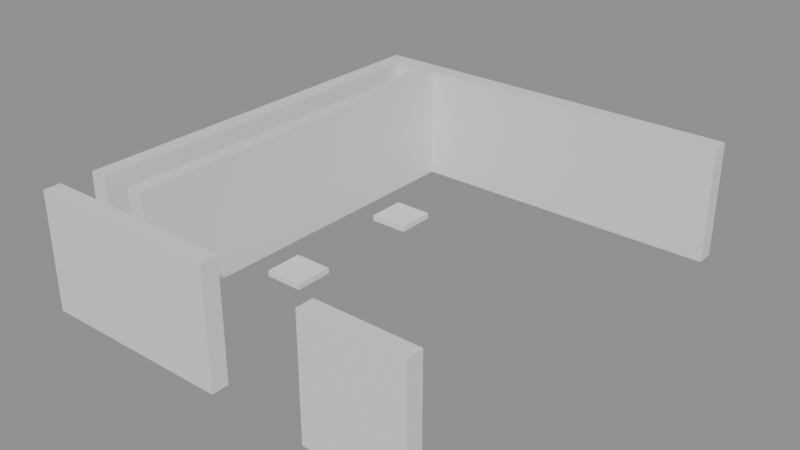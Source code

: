 # Source: building_lego.blend  (saved by Blender 5.0.119; exported with 4.5.12 LTS)
import bpy
from mathutils import Matrix  # noqa: F401  (used for matrix-valued properties, if any)

bpy.ops.wm.read_factory_settings(use_empty=True)
scene = bpy.context.scene
scene.name = 'Scene'

# ---- collections
col_01_paredes_externas = bpy.data.collections.new('01_Paredes_Externas'); scene.collection.children.link(col_01_paredes_externas)
col_02_paredes_internas = bpy.data.collections.new('02_Paredes_Internas'); scene.collection.children.link(col_02_paredes_internas)
col_04_moveis_decoracoes = bpy.data.collections.new('04_Moveis_Decoracoes'); scene.collection.children.link(col_04_moveis_decoracoes)

# ---- materials (node trees are filled in below, after node groups)
mat_mat_parede_externa = bpy.data.materials.new('Mat_Parede_Externa')
mat_mat_parede_interna = bpy.data.materials.new('Mat_Parede_Interna')
mat_mat_moveis = bpy.data.materials.new('Mat_Moveis')

# ---- material node trees
mat_mat_parede_externa.use_nodes = True; mat_mat_parede_externa.node_tree.nodes.clear()
_N = mat_mat_parede_externa.node_tree.nodes; _L = mat_mat_parede_externa.node_tree.links
n0 = _N.new('ShaderNodeBsdfPrincipled'); n0.name = 'BSDF - Pré-fundamentado'; n0.location = (-200, 100)
n1 = _N.new('ShaderNodeOutputMaterial'); n1.name = 'Saída de material'; n1.location = (200, 100)
_L.new(n0.outputs[0], n1.inputs[0])
n1.is_active_output = True
mat_mat_parede_interna.use_nodes = True; mat_mat_parede_interna.node_tree.nodes.clear()
_N = mat_mat_parede_interna.node_tree.nodes; _L = mat_mat_parede_interna.node_tree.links
n0 = _N.new('ShaderNodeBsdfPrincipled'); n0.name = 'BSDF - Pré-fundamentado'; n0.location = (-200, 100)
n1 = _N.new('ShaderNodeOutputMaterial'); n1.name = 'Saída de material'; n1.location = (200, 100)
_L.new(n0.outputs[0], n1.inputs[0])
n1.is_active_output = True
mat_mat_moveis.use_nodes = True; mat_mat_moveis.node_tree.nodes.clear()
_N = mat_mat_moveis.node_tree.nodes; _L = mat_mat_moveis.node_tree.links
n0 = _N.new('ShaderNodeBsdfPrincipled'); n0.name = 'BSDF - Pré-fundamentado'; n0.location = (-200, 100)
n1 = _N.new('ShaderNodeOutputMaterial'); n1.name = 'Saída de material'; n1.location = (200, 100)
_L.new(n0.outputs[0], n1.inputs[0])
n1.is_active_output = True

# ---- meshes
me_bloco_stone_wall_5080_3801_z0 = bpy.data.meshes.new('Bloco_stone_wall_5080_3801_z0')
me_bloco_stone_wall_5080_3801_z0.from_pydata([(-0.5, -0.175, -1.2), (0.5, -0.175, -1.2), (0.5, 0.175, -1.2), (-0.5, 0.175, -1.2), (-0.5, -0.175, 1.2), (0.5, -0.175, 1.2), (0.5, 0.175, 1.2), (-0.5, 0.175, 1.2)], [], [(0, 1, 2, 3), (4, 7, 6, 5), (0, 4, 5, 1), (2, 6, 7, 3), (0, 3, 7, 4), (1, 5, 6, 2)])
me_bloco_stone_wall_5080_3801_z0.materials.append(mat_mat_parede_externa)
me_bloco_stone_wall_5080_3801_z0.update()
me_bloco_stone_wall_5081_3801_z0 = bpy.data.meshes.new('Bloco_stone_wall_5081_3801_z0')
me_bloco_stone_wall_5081_3801_z0.from_pydata([(-0.5, -0.175, -1.2), (0.5, -0.175, -1.2), (0.5, 0.175, -1.2), (-0.5, 0.175, -1.2), (-0.5, -0.175, 1.2), (0.5, -0.175, 1.2), (0.5, 0.175, 1.2), (-0.5, 0.175, 1.2)], [], [(0, 1, 2, 3), (4, 7, 6, 5), (0, 4, 5, 1), (2, 6, 7, 3), (0, 3, 7, 4), (1, 5, 6, 2)])
me_bloco_stone_wall_5081_3801_z0.materials.append(mat_mat_parede_externa)
me_bloco_stone_wall_5081_3801_z0.update()
me_bloco_stone_wall_5082_3801_z0 = bpy.data.meshes.new('Bloco_stone_wall_5082_3801_z0')
me_bloco_stone_wall_5082_3801_z0.from_pydata([(-0.5, -0.175, -1.2), (0.5, -0.175, -1.2), (0.5, 0.175, -1.2), (-0.5, 0.175, -1.2), (-0.5, -0.175, 1.2), (0.5, -0.175, 1.2), (0.5, 0.175, 1.2), (-0.5, 0.175, 1.2)], [], [(0, 1, 2, 3), (4, 7, 6, 5), (0, 4, 5, 1), (2, 6, 7, 3), (0, 3, 7, 4), (1, 5, 6, 2)])
me_bloco_stone_wall_5082_3801_z0.materials.append(mat_mat_parede_externa)
me_bloco_stone_wall_5082_3801_z0.update()
me_bloco_stone_wall_5083_3801_z0 = bpy.data.meshes.new('Bloco_stone_wall_5083_3801_z0')
me_bloco_stone_wall_5083_3801_z0.from_pydata([(-0.5, -0.175, -1.2), (0.5, -0.175, -1.2), (0.5, 0.175, -1.2), (-0.5, 0.175, -1.2), (-0.5, -0.175, 1.2), (0.5, -0.175, 1.2), (0.5, 0.175, 1.2), (-0.5, 0.175, 1.2)], [], [(0, 1, 2, 3), (4, 7, 6, 5), (0, 4, 5, 1), (2, 6, 7, 3), (0, 3, 7, 4), (1, 5, 6, 2)])
me_bloco_stone_wall_5083_3801_z0.materials.append(mat_mat_parede_externa)
me_bloco_stone_wall_5083_3801_z0.update()
me_bloco_stone_wall_5086_3801_z0 = bpy.data.meshes.new('Bloco_stone_wall_5086_3801_z0')
me_bloco_stone_wall_5086_3801_z0.from_pydata([(-0.5, -0.175, -1.2), (0.5, -0.175, -1.2), (0.5, 0.175, -1.2), (-0.5, 0.175, -1.2), (-0.5, -0.175, 1.2), (0.5, -0.175, 1.2), (0.5, 0.175, 1.2), (-0.5, 0.175, 1.2)], [], [(0, 1, 2, 3), (4, 7, 6, 5), (0, 4, 5, 1), (2, 6, 7, 3), (0, 3, 7, 4), (1, 5, 6, 2)])
me_bloco_stone_wall_5086_3801_z0.materials.append(mat_mat_parede_externa)
me_bloco_stone_wall_5086_3801_z0.update()
me_bloco_stone_wall_5087_3801_z0 = bpy.data.meshes.new('Bloco_stone_wall_5087_3801_z0')
me_bloco_stone_wall_5087_3801_z0.from_pydata([(-0.5, -0.175, -1.2), (0.5, -0.175, -1.2), (0.5, 0.175, -1.2), (-0.5, 0.175, -1.2), (-0.5, -0.175, 1.2), (0.5, -0.175, 1.2), (0.5, 0.175, 1.2), (-0.5, 0.175, 1.2)], [], [(0, 1, 2, 3), (4, 7, 6, 5), (0, 4, 5, 1), (2, 6, 7, 3), (0, 3, 7, 4), (1, 5, 6, 2)])
me_bloco_stone_wall_5087_3801_z0.materials.append(mat_mat_parede_externa)
me_bloco_stone_wall_5087_3801_z0.update()
me_bloco_stone_wall_5080_3810_z0 = bpy.data.meshes.new('Bloco_stone_wall_5080_3810_z0')
me_bloco_stone_wall_5080_3810_z0.from_pydata([(-0.5, -0.175, -1.2), (0.5, -0.175, -1.2), (0.5, 0.175, -1.2), (-0.5, 0.175, -1.2), (-0.5, -0.175, 1.2), (0.5, -0.175, 1.2), (0.5, 0.175, 1.2), (-0.5, 0.175, 1.2)], [], [(0, 1, 2, 3), (4, 7, 6, 5), (0, 4, 5, 1), (2, 6, 7, 3), (0, 3, 7, 4), (1, 5, 6, 2)])
me_bloco_stone_wall_5080_3810_z0.materials.append(mat_mat_parede_externa)
me_bloco_stone_wall_5080_3810_z0.update()
me_bloco_stone_wall_5081_3810_z0 = bpy.data.meshes.new('Bloco_stone_wall_5081_3810_z0')
me_bloco_stone_wall_5081_3810_z0.from_pydata([(-0.5, -0.175, -1.2), (0.5, -0.175, -1.2), (0.5, 0.175, -1.2), (-0.5, 0.175, -1.2), (-0.5, -0.175, 1.2), (0.5, -0.175, 1.2), (0.5, 0.175, 1.2), (-0.5, 0.175, 1.2)], [], [(0, 1, 2, 3), (4, 7, 6, 5), (0, 4, 5, 1), (2, 6, 7, 3), (0, 3, 7, 4), (1, 5, 6, 2)])
me_bloco_stone_wall_5081_3810_z0.materials.append(mat_mat_parede_externa)
me_bloco_stone_wall_5081_3810_z0.update()
me_bloco_stone_wall_5082_3810_z0 = bpy.data.meshes.new('Bloco_stone_wall_5082_3810_z0')
me_bloco_stone_wall_5082_3810_z0.from_pydata([(-0.5, -0.175, -1.2), (0.5, -0.175, -1.2), (0.5, 0.175, -1.2), (-0.5, 0.175, -1.2), (-0.5, -0.175, 1.2), (0.5, -0.175, 1.2), (0.5, 0.175, 1.2), (-0.5, 0.175, 1.2)], [], [(0, 1, 2, 3), (4, 7, 6, 5), (0, 4, 5, 1), (2, 6, 7, 3), (0, 3, 7, 4), (1, 5, 6, 2)])
me_bloco_stone_wall_5082_3810_z0.materials.append(mat_mat_parede_externa)
me_bloco_stone_wall_5082_3810_z0.update()
me_bloco_stone_wall_5083_3810_z0 = bpy.data.meshes.new('Bloco_stone_wall_5083_3810_z0')
me_bloco_stone_wall_5083_3810_z0.from_pydata([(-0.5, -0.175, -1.2), (0.5, -0.175, -1.2), (0.5, 0.175, -1.2), (-0.5, 0.175, -1.2), (-0.5, -0.175, 1.2), (0.5, -0.175, 1.2), (0.5, 0.175, 1.2), (-0.5, 0.175, 1.2)], [], [(0, 1, 2, 3), (4, 7, 6, 5), (0, 4, 5, 1), (2, 6, 7, 3), (0, 3, 7, 4), (1, 5, 6, 2)])
me_bloco_stone_wall_5083_3810_z0.materials.append(mat_mat_parede_externa)
me_bloco_stone_wall_5083_3810_z0.update()
me_bloco_stone_wall_5084_3810_z0 = bpy.data.meshes.new('Bloco_stone_wall_5084_3810_z0')
me_bloco_stone_wall_5084_3810_z0.from_pydata([(-0.5, -0.175, -1.2), (0.5, -0.175, -1.2), (0.5, 0.175, -1.2), (-0.5, 0.175, -1.2), (-0.5, -0.175, 1.2), (0.5, -0.175, 1.2), (0.5, 0.175, 1.2), (-0.5, 0.175, 1.2)], [], [(0, 1, 2, 3), (4, 7, 6, 5), (0, 4, 5, 1), (2, 6, 7, 3), (0, 3, 7, 4), (1, 5, 6, 2)])
me_bloco_stone_wall_5084_3810_z0.materials.append(mat_mat_parede_externa)
me_bloco_stone_wall_5084_3810_z0.update()
me_bloco_stone_wall_5085_3810_z0 = bpy.data.meshes.new('Bloco_stone_wall_5085_3810_z0')
me_bloco_stone_wall_5085_3810_z0.from_pydata([(-0.5, -0.175, -1.2), (0.5, -0.175, -1.2), (0.5, 0.175, -1.2), (-0.5, 0.175, -1.2), (-0.5, -0.175, 1.2), (0.5, -0.175, 1.2), (0.5, 0.175, 1.2), (-0.5, 0.175, 1.2)], [], [(0, 1, 2, 3), (4, 7, 6, 5), (0, 4, 5, 1), (2, 6, 7, 3), (0, 3, 7, 4), (1, 5, 6, 2)])
me_bloco_stone_wall_5085_3810_z0.materials.append(mat_mat_parede_externa)
me_bloco_stone_wall_5085_3810_z0.update()
me_bloco_stone_wall_5086_3810_z0 = bpy.data.meshes.new('Bloco_stone_wall_5086_3810_z0')
me_bloco_stone_wall_5086_3810_z0.from_pydata([(-0.5, -0.175, -1.2), (0.5, -0.175, -1.2), (0.5, 0.175, -1.2), (-0.5, 0.175, -1.2), (-0.5, -0.175, 1.2), (0.5, -0.175, 1.2), (0.5, 0.175, 1.2), (-0.5, 0.175, 1.2)], [], [(0, 1, 2, 3), (4, 7, 6, 5), (0, 4, 5, 1), (2, 6, 7, 3), (0, 3, 7, 4), (1, 5, 6, 2)])
me_bloco_stone_wall_5086_3810_z0.materials.append(mat_mat_parede_externa)
me_bloco_stone_wall_5086_3810_z0.update()
me_bloco_stone_wall_5087_3810_z0 = bpy.data.meshes.new('Bloco_stone_wall_5087_3810_z0')
me_bloco_stone_wall_5087_3810_z0.from_pydata([(-0.5, -0.175, -1.2), (0.5, -0.175, -1.2), (0.5, 0.175, -1.2), (-0.5, 0.175, -1.2), (-0.5, -0.175, 1.2), (0.5, -0.175, 1.2), (0.5, 0.175, 1.2), (-0.5, 0.175, 1.2)], [], [(0, 1, 2, 3), (4, 7, 6, 5), (0, 4, 5, 1), (2, 6, 7, 3), (0, 3, 7, 4), (1, 5, 6, 2)])
me_bloco_stone_wall_5087_3810_z0.materials.append(mat_mat_parede_externa)
me_bloco_stone_wall_5087_3810_z0.update()
me_bloco_stone_wall_5080_3802_z0 = bpy.data.meshes.new('Bloco_stone_wall_5080_3802_z0')
me_bloco_stone_wall_5080_3802_z0.from_pydata([(-0.175, -0.5, -1.2), (0.175, -0.5, -1.2), (0.175, 0.5, -1.2), (-0.175, 0.5, -1.2), (-0.175, -0.5, 1.2), (0.175, -0.5, 1.2), (0.175, 0.5, 1.2), (-0.175, 0.5, 1.2)], [], [(0, 1, 2, 3), (4, 7, 6, 5), (0, 4, 5, 1), (2, 6, 7, 3), (0, 3, 7, 4), (1, 5, 6, 2)])
me_bloco_stone_wall_5080_3802_z0.materials.append(mat_mat_parede_externa)
me_bloco_stone_wall_5080_3802_z0.update()
me_bloco_stone_wall_5080_3803_z0 = bpy.data.meshes.new('Bloco_stone_wall_5080_3803_z0')
me_bloco_stone_wall_5080_3803_z0.from_pydata([(-0.175, -0.5, -1.2), (0.175, -0.5, -1.2), (0.175, 0.5, -1.2), (-0.175, 0.5, -1.2), (-0.175, -0.5, 1.2), (0.175, -0.5, 1.2), (0.175, 0.5, 1.2), (-0.175, 0.5, 1.2)], [], [(0, 1, 2, 3), (4, 7, 6, 5), (0, 4, 5, 1), (2, 6, 7, 3), (0, 3, 7, 4), (1, 5, 6, 2)])
me_bloco_stone_wall_5080_3803_z0.materials.append(mat_mat_parede_externa)
me_bloco_stone_wall_5080_3803_z0.update()
me_bloco_stone_wall_5080_3804_z0 = bpy.data.meshes.new('Bloco_stone_wall_5080_3804_z0')
me_bloco_stone_wall_5080_3804_z0.from_pydata([(-0.175, -0.5, -1.2), (0.175, -0.5, -1.2), (0.175, 0.5, -1.2), (-0.175, 0.5, -1.2), (-0.175, -0.5, 1.2), (0.175, -0.5, 1.2), (0.175, 0.5, 1.2), (-0.175, 0.5, 1.2)], [], [(0, 1, 2, 3), (4, 7, 6, 5), (0, 4, 5, 1), (2, 6, 7, 3), (0, 3, 7, 4), (1, 5, 6, 2)])
me_bloco_stone_wall_5080_3804_z0.materials.append(mat_mat_parede_externa)
me_bloco_stone_wall_5080_3804_z0.update()
me_bloco_stone_wall_5080_3805_z0 = bpy.data.meshes.new('Bloco_stone_wall_5080_3805_z0')
me_bloco_stone_wall_5080_3805_z0.from_pydata([(-0.175, -0.5, -1.2), (0.175, -0.5, -1.2), (0.175, 0.5, -1.2), (-0.175, 0.5, -1.2), (-0.175, -0.5, 1.2), (0.175, -0.5, 1.2), (0.175, 0.5, 1.2), (-0.175, 0.5, 1.2)], [], [(0, 1, 2, 3), (4, 7, 6, 5), (0, 4, 5, 1), (2, 6, 7, 3), (0, 3, 7, 4), (1, 5, 6, 2)])
me_bloco_stone_wall_5080_3805_z0.materials.append(mat_mat_parede_externa)
me_bloco_stone_wall_5080_3805_z0.update()
me_bloco_stone_wall_5080_3806_z0 = bpy.data.meshes.new('Bloco_stone_wall_5080_3806_z0')
me_bloco_stone_wall_5080_3806_z0.from_pydata([(-0.175, -0.5, -1.2), (0.175, -0.5, -1.2), (0.175, 0.5, -1.2), (-0.175, 0.5, -1.2), (-0.175, -0.5, 1.2), (0.175, -0.5, 1.2), (0.175, 0.5, 1.2), (-0.175, 0.5, 1.2)], [], [(0, 1, 2, 3), (4, 7, 6, 5), (0, 4, 5, 1), (2, 6, 7, 3), (0, 3, 7, 4), (1, 5, 6, 2)])
me_bloco_stone_wall_5080_3806_z0.materials.append(mat_mat_parede_externa)
me_bloco_stone_wall_5080_3806_z0.update()
me_bloco_stone_wall_5080_3807_z0 = bpy.data.meshes.new('Bloco_stone_wall_5080_3807_z0')
me_bloco_stone_wall_5080_3807_z0.from_pydata([(-0.175, -0.5, -1.2), (0.175, -0.5, -1.2), (0.175, 0.5, -1.2), (-0.175, 0.5, -1.2), (-0.175, -0.5, 1.2), (0.175, -0.5, 1.2), (0.175, 0.5, 1.2), (-0.175, 0.5, 1.2)], [], [(0, 1, 2, 3), (4, 7, 6, 5), (0, 4, 5, 1), (2, 6, 7, 3), (0, 3, 7, 4), (1, 5, 6, 2)])
me_bloco_stone_wall_5080_3807_z0.materials.append(mat_mat_parede_externa)
me_bloco_stone_wall_5080_3807_z0.update()
me_bloco_stone_wall_5080_3808_z0 = bpy.data.meshes.new('Bloco_stone_wall_5080_3808_z0')
me_bloco_stone_wall_5080_3808_z0.from_pydata([(-0.175, -0.5, -1.2), (0.175, -0.5, -1.2), (0.175, 0.5, -1.2), (-0.175, 0.5, -1.2), (-0.175, -0.5, 1.2), (0.175, -0.5, 1.2), (0.175, 0.5, 1.2), (-0.175, 0.5, 1.2)], [], [(0, 1, 2, 3), (4, 7, 6, 5), (0, 4, 5, 1), (2, 6, 7, 3), (0, 3, 7, 4), (1, 5, 6, 2)])
me_bloco_stone_wall_5080_3808_z0.materials.append(mat_mat_parede_externa)
me_bloco_stone_wall_5080_3808_z0.update()
me_bloco_stone_wall_5080_3809_z0 = bpy.data.meshes.new('Bloco_stone_wall_5080_3809_z0')
me_bloco_stone_wall_5080_3809_z0.from_pydata([(-0.175, -0.5, -1.2), (0.175, -0.5, -1.2), (0.175, 0.5, -1.2), (-0.175, 0.5, -1.2), (-0.175, -0.5, 1.2), (0.175, -0.5, 1.2), (0.175, 0.5, 1.2), (-0.175, 0.5, 1.2)], [], [(0, 1, 2, 3), (4, 7, 6, 5), (0, 4, 5, 1), (2, 6, 7, 3), (0, 3, 7, 4), (1, 5, 6, 2)])
me_bloco_stone_wall_5080_3809_z0.materials.append(mat_mat_parede_externa)
me_bloco_stone_wall_5080_3809_z0.update()
me_bloco_stone_wall_5081_3802_z0 = bpy.data.meshes.new('Bloco_stone_wall_5081_3802_z0')
me_bloco_stone_wall_5081_3802_z0.from_pydata([(-0.175, -0.5, -1.2), (0.175, -0.5, -1.2), (0.175, 0.5, -1.2), (-0.175, 0.5, -1.2), (-0.175, -0.5, 1.2), (0.175, -0.5, 1.2), (0.175, 0.5, 1.2), (-0.175, 0.5, 1.2)], [], [(0, 1, 2, 3), (4, 7, 6, 5), (0, 4, 5, 1), (2, 6, 7, 3), (0, 3, 7, 4), (1, 5, 6, 2)])
me_bloco_stone_wall_5081_3802_z0.materials.append(mat_mat_parede_interna)
me_bloco_stone_wall_5081_3802_z0.update()
me_bloco_stone_wall_5081_3803_z0 = bpy.data.meshes.new('Bloco_stone_wall_5081_3803_z0')
me_bloco_stone_wall_5081_3803_z0.from_pydata([(-0.175, -0.5, -1.2), (0.175, -0.5, -1.2), (0.175, 0.5, -1.2), (-0.175, 0.5, -1.2), (-0.175, -0.5, 1.2), (0.175, -0.5, 1.2), (0.175, 0.5, 1.2), (-0.175, 0.5, 1.2)], [], [(0, 1, 2, 3), (4, 7, 6, 5), (0, 4, 5, 1), (2, 6, 7, 3), (0, 3, 7, 4), (1, 5, 6, 2)])
me_bloco_stone_wall_5081_3803_z0.materials.append(mat_mat_parede_interna)
me_bloco_stone_wall_5081_3803_z0.update()
me_bloco_stone_wall_5081_3804_z0 = bpy.data.meshes.new('Bloco_stone_wall_5081_3804_z0')
me_bloco_stone_wall_5081_3804_z0.from_pydata([(-0.175, -0.5, -1.2), (0.175, -0.5, -1.2), (0.175, 0.5, -1.2), (-0.175, 0.5, -1.2), (-0.175, -0.5, 1.2), (0.175, -0.5, 1.2), (0.175, 0.5, 1.2), (-0.175, 0.5, 1.2)], [], [(0, 1, 2, 3), (4, 7, 6, 5), (0, 4, 5, 1), (2, 6, 7, 3), (0, 3, 7, 4), (1, 5, 6, 2)])
me_bloco_stone_wall_5081_3804_z0.materials.append(mat_mat_parede_interna)
me_bloco_stone_wall_5081_3804_z0.update()
me_bloco_stone_wall_5081_3805_z0 = bpy.data.meshes.new('Bloco_stone_wall_5081_3805_z0')
me_bloco_stone_wall_5081_3805_z0.from_pydata([(-0.175, -0.5, -1.2), (0.175, -0.5, -1.2), (0.175, 0.5, -1.2), (-0.175, 0.5, -1.2), (-0.175, -0.5, 1.2), (0.175, -0.5, 1.2), (0.175, 0.5, 1.2), (-0.175, 0.5, 1.2)], [], [(0, 1, 2, 3), (4, 7, 6, 5), (0, 4, 5, 1), (2, 6, 7, 3), (0, 3, 7, 4), (1, 5, 6, 2)])
me_bloco_stone_wall_5081_3805_z0.materials.append(mat_mat_parede_interna)
me_bloco_stone_wall_5081_3805_z0.update()
me_bloco_stone_wall_5081_3806_z0 = bpy.data.meshes.new('Bloco_stone_wall_5081_3806_z0')
me_bloco_stone_wall_5081_3806_z0.from_pydata([(-0.175, -0.5, -1.2), (0.175, -0.5, -1.2), (0.175, 0.5, -1.2), (-0.175, 0.5, -1.2), (-0.175, -0.5, 1.2), (0.175, -0.5, 1.2), (0.175, 0.5, 1.2), (-0.175, 0.5, 1.2)], [], [(0, 1, 2, 3), (4, 7, 6, 5), (0, 4, 5, 1), (2, 6, 7, 3), (0, 3, 7, 4), (1, 5, 6, 2)])
me_bloco_stone_wall_5081_3806_z0.materials.append(mat_mat_parede_interna)
me_bloco_stone_wall_5081_3806_z0.update()
me_bloco_stone_wall_5081_3807_z0 = bpy.data.meshes.new('Bloco_stone_wall_5081_3807_z0')
me_bloco_stone_wall_5081_3807_z0.from_pydata([(-0.175, -0.5, -1.2), (0.175, -0.5, -1.2), (0.175, 0.5, -1.2), (-0.175, 0.5, -1.2), (-0.175, -0.5, 1.2), (0.175, -0.5, 1.2), (0.175, 0.5, 1.2), (-0.175, 0.5, 1.2)], [], [(0, 1, 2, 3), (4, 7, 6, 5), (0, 4, 5, 1), (2, 6, 7, 3), (0, 3, 7, 4), (1, 5, 6, 2)])
me_bloco_stone_wall_5081_3807_z0.materials.append(mat_mat_parede_interna)
me_bloco_stone_wall_5081_3807_z0.update()
me_bloco_stone_wall_5081_3808_z0 = bpy.data.meshes.new('Bloco_stone_wall_5081_3808_z0')
me_bloco_stone_wall_5081_3808_z0.from_pydata([(-0.175, -0.5, -1.2), (0.175, -0.5, -1.2), (0.175, 0.5, -1.2), (-0.175, 0.5, -1.2), (-0.175, -0.5, 1.2), (0.175, -0.5, 1.2), (0.175, 0.5, 1.2), (-0.175, 0.5, 1.2)], [], [(0, 1, 2, 3), (4, 7, 6, 5), (0, 4, 5, 1), (2, 6, 7, 3), (0, 3, 7, 4), (1, 5, 6, 2)])
me_bloco_stone_wall_5081_3808_z0.materials.append(mat_mat_parede_interna)
me_bloco_stone_wall_5081_3808_z0.update()
me_bloco_stone_wall_5081_3809_z0 = bpy.data.meshes.new('Bloco_stone_wall_5081_3809_z0')
me_bloco_stone_wall_5081_3809_z0.from_pydata([(-0.175, -0.5, -1.2), (0.175, -0.5, -1.2), (0.175, 0.5, -1.2), (-0.175, 0.5, -1.2), (-0.175, -0.5, 1.2), (0.175, -0.5, 1.2), (0.175, 0.5, 1.2), (-0.175, 0.5, 1.2)], [], [(0, 1, 2, 3), (4, 7, 6, 5), (0, 4, 5, 1), (2, 6, 7, 3), (0, 3, 7, 4), (1, 5, 6, 2)])
me_bloco_stone_wall_5081_3809_z0.materials.append(mat_mat_parede_interna)
me_bloco_stone_wall_5081_3809_z0.update()
me_movel_chains_5082_3804_z1 = bpy.data.meshes.new('Movel_chains_5082_3804_z1')
me_movel_chains_5082_3804_z1.from_pydata([(-0.4, -0.4, -0.06), (0.4, -0.4, -0.06), (0.4, 0.4, -0.06), (-0.4, 0.4, -0.06), (-0.4, -0.4, 0.06), (0.4, -0.4, 0.06), (0.4, 0.4, 0.06), (-0.4, 0.4, 0.06)], [], [(0, 1, 2, 3), (4, 7, 6, 5), (0, 4, 5, 1), (2, 6, 7, 3), (0, 3, 7, 4), (1, 5, 6, 2)])
me_movel_chains_5082_3804_z1.materials.append(mat_mat_moveis)
me_movel_chains_5082_3804_z1.update()
me_movel_chains_5082_3807_z1 = bpy.data.meshes.new('Movel_chains_5082_3807_z1')
me_movel_chains_5082_3807_z1.from_pydata([(-0.4, -0.4, -0.06), (0.4, -0.4, -0.06), (0.4, 0.4, -0.06), (-0.4, 0.4, -0.06), (-0.4, -0.4, 0.06), (0.4, -0.4, 0.06), (0.4, 0.4, 0.06), (-0.4, 0.4, 0.06)], [], [(0, 1, 2, 3), (4, 7, 6, 5), (0, 4, 5, 1), (2, 6, 7, 3), (0, 3, 7, 4), (1, 5, 6, 2)])
me_movel_chains_5082_3807_z1.materials.append(mat_mat_moveis)
me_movel_chains_5082_3807_z1.update()

# ---- objects
ob_parede_externa_norte_y3801_x5080_5083 = bpy.data.objects.new('Parede_Externa_Norte_Y3801_X5080_5083', None)
ob_bloco_stone_wall_5080_3801_z0 = bpy.data.objects.new('Bloco_stone_wall_5080_3801_z0', me_bloco_stone_wall_5080_3801_z0)
ob_bloco_stone_wall_5081_3801_z0 = bpy.data.objects.new('Bloco_stone_wall_5081_3801_z0', me_bloco_stone_wall_5081_3801_z0)
ob_bloco_stone_wall_5082_3801_z0 = bpy.data.objects.new('Bloco_stone_wall_5082_3801_z0', me_bloco_stone_wall_5082_3801_z0)
ob_bloco_stone_wall_5083_3801_z0 = bpy.data.objects.new('Bloco_stone_wall_5083_3801_z0', me_bloco_stone_wall_5083_3801_z0)
ob_parede_externa_norte_y3801_x5086_5087 = bpy.data.objects.new('Parede_Externa_Norte_Y3801_X5086_5087', None)
ob_bloco_stone_wall_5086_3801_z0 = bpy.data.objects.new('Bloco_stone_wall_5086_3801_z0', me_bloco_stone_wall_5086_3801_z0)
ob_bloco_stone_wall_5087_3801_z0 = bpy.data.objects.new('Bloco_stone_wall_5087_3801_z0', me_bloco_stone_wall_5087_3801_z0)
ob_parede_externa_sul_y3810_x5080_5087 = bpy.data.objects.new('Parede_Externa_Sul_Y3810_X5080_5087', None)
ob_bloco_stone_wall_5080_3810_z0 = bpy.data.objects.new('Bloco_stone_wall_5080_3810_z0', me_bloco_stone_wall_5080_3810_z0)
ob_bloco_stone_wall_5081_3810_z0 = bpy.data.objects.new('Bloco_stone_wall_5081_3810_z0', me_bloco_stone_wall_5081_3810_z0)
ob_bloco_stone_wall_5082_3810_z0 = bpy.data.objects.new('Bloco_stone_wall_5082_3810_z0', me_bloco_stone_wall_5082_3810_z0)
ob_bloco_stone_wall_5083_3810_z0 = bpy.data.objects.new('Bloco_stone_wall_5083_3810_z0', me_bloco_stone_wall_5083_3810_z0)
ob_bloco_stone_wall_5084_3810_z0 = bpy.data.objects.new('Bloco_stone_wall_5084_3810_z0', me_bloco_stone_wall_5084_3810_z0)
ob_bloco_stone_wall_5085_3810_z0 = bpy.data.objects.new('Bloco_stone_wall_5085_3810_z0', me_bloco_stone_wall_5085_3810_z0)
ob_bloco_stone_wall_5086_3810_z0 = bpy.data.objects.new('Bloco_stone_wall_5086_3810_z0', me_bloco_stone_wall_5086_3810_z0)
ob_bloco_stone_wall_5087_3810_z0 = bpy.data.objects.new('Bloco_stone_wall_5087_3810_z0', me_bloco_stone_wall_5087_3810_z0)
ob_parede_externa_oeste_x5080_y3802_3809 = bpy.data.objects.new('Parede_Externa_Oeste_X5080_Y3802_3809', None)
ob_bloco_stone_wall_5080_3802_z0 = bpy.data.objects.new('Bloco_stone_wall_5080_3802_z0', me_bloco_stone_wall_5080_3802_z0)
ob_bloco_stone_wall_5080_3803_z0 = bpy.data.objects.new('Bloco_stone_wall_5080_3803_z0', me_bloco_stone_wall_5080_3803_z0)
ob_bloco_stone_wall_5080_3804_z0 = bpy.data.objects.new('Bloco_stone_wall_5080_3804_z0', me_bloco_stone_wall_5080_3804_z0)
ob_bloco_stone_wall_5080_3805_z0 = bpy.data.objects.new('Bloco_stone_wall_5080_3805_z0', me_bloco_stone_wall_5080_3805_z0)
ob_bloco_stone_wall_5080_3806_z0 = bpy.data.objects.new('Bloco_stone_wall_5080_3806_z0', me_bloco_stone_wall_5080_3806_z0)
ob_bloco_stone_wall_5080_3807_z0 = bpy.data.objects.new('Bloco_stone_wall_5080_3807_z0', me_bloco_stone_wall_5080_3807_z0)
ob_bloco_stone_wall_5080_3808_z0 = bpy.data.objects.new('Bloco_stone_wall_5080_3808_z0', me_bloco_stone_wall_5080_3808_z0)
ob_bloco_stone_wall_5080_3809_z0 = bpy.data.objects.new('Bloco_stone_wall_5080_3809_z0', me_bloco_stone_wall_5080_3809_z0)
ob_parede_interna_ns_05_x5081_y3802_3809 = bpy.data.objects.new('Parede_Interna_NS_05_X5081_Y3802_3809', None)
ob_bloco_stone_wall_5081_3802_z0 = bpy.data.objects.new('Bloco_stone_wall_5081_3802_z0', me_bloco_stone_wall_5081_3802_z0)
ob_bloco_stone_wall_5081_3803_z0 = bpy.data.objects.new('Bloco_stone_wall_5081_3803_z0', me_bloco_stone_wall_5081_3803_z0)
ob_bloco_stone_wall_5081_3804_z0 = bpy.data.objects.new('Bloco_stone_wall_5081_3804_z0', me_bloco_stone_wall_5081_3804_z0)
ob_bloco_stone_wall_5081_3805_z0 = bpy.data.objects.new('Bloco_stone_wall_5081_3805_z0', me_bloco_stone_wall_5081_3805_z0)
ob_bloco_stone_wall_5081_3806_z0 = bpy.data.objects.new('Bloco_stone_wall_5081_3806_z0', me_bloco_stone_wall_5081_3806_z0)
ob_bloco_stone_wall_5081_3807_z0 = bpy.data.objects.new('Bloco_stone_wall_5081_3807_z0', me_bloco_stone_wall_5081_3807_z0)
ob_bloco_stone_wall_5081_3808_z0 = bpy.data.objects.new('Bloco_stone_wall_5081_3808_z0', me_bloco_stone_wall_5081_3808_z0)
ob_bloco_stone_wall_5081_3809_z0 = bpy.data.objects.new('Bloco_stone_wall_5081_3809_z0', me_bloco_stone_wall_5081_3809_z0)
ob_moveis_decoracoes = bpy.data.objects.new('Moveis_Decoracoes', None)
ob_movel_chains_5082_3804_z1 = bpy.data.objects.new('Movel_chains_5082_3804_z1', me_movel_chains_5082_3804_z1)
ob_movel_chains_5082_3807_z1 = bpy.data.objects.new('Movel_chains_5082_3807_z1', me_movel_chains_5082_3807_z1)

# ---- transforms, parenting, visibility, modifiers, constraints
ob_parede_externa_norte_y3801_x5080_5083.location = (-2.0, -4.5, 0.0)
ob_parede_externa_norte_y3801_x5080_5083.empty_display_type = 'CUBE'
ob_bloco_stone_wall_5080_3801_z0.parent = ob_parede_externa_norte_y3801_x5080_5083
ob_bloco_stone_wall_5080_3801_z0.matrix_parent_inverse = Matrix(((1.0, -0.0, 0.0, 2.0), (-0.0, 1.0, -0.0, 4.5), (0.0, -0.0, 1.0, -0.0), (-0.0, 0.0, -0.0, 1.0)))
ob_bloco_stone_wall_5080_3801_z0.location = (-3.5, -4.825, 1.2)
ob_bloco_stone_wall_5081_3801_z0.parent = ob_parede_externa_norte_y3801_x5080_5083
ob_bloco_stone_wall_5081_3801_z0.matrix_parent_inverse = Matrix(((1.0, -0.0, 0.0, 2.0), (-0.0, 1.0, -0.0, 4.5), (0.0, -0.0, 1.0, -0.0), (-0.0, 0.0, -0.0, 1.0)))
ob_bloco_stone_wall_5081_3801_z0.location = (-2.5, -4.825, 1.2)
ob_bloco_stone_wall_5082_3801_z0.parent = ob_parede_externa_norte_y3801_x5080_5083
ob_bloco_stone_wall_5082_3801_z0.matrix_parent_inverse = Matrix(((1.0, -0.0, 0.0, 2.0), (-0.0, 1.0, -0.0, 4.5), (0.0, -0.0, 1.0, -0.0), (-0.0, 0.0, -0.0, 1.0)))
ob_bloco_stone_wall_5082_3801_z0.location = (-1.5, -4.825, 1.2)
ob_bloco_stone_wall_5083_3801_z0.parent = ob_parede_externa_norte_y3801_x5080_5083
ob_bloco_stone_wall_5083_3801_z0.matrix_parent_inverse = Matrix(((1.0, -0.0, 0.0, 2.0), (-0.0, 1.0, -0.0, 4.5), (0.0, -0.0, 1.0, -0.0), (-0.0, 0.0, -0.0, 1.0)))
ob_bloco_stone_wall_5083_3801_z0.location = (-0.5, -4.825, 1.2)
ob_parede_externa_norte_y3801_x5086_5087.location = (3.0, -4.5, 0.0)
ob_parede_externa_norte_y3801_x5086_5087.empty_display_type = 'CUBE'
ob_bloco_stone_wall_5086_3801_z0.parent = ob_parede_externa_norte_y3801_x5086_5087
ob_bloco_stone_wall_5086_3801_z0.matrix_parent_inverse = Matrix(((1.0, -0.0, 0.0, -3.0), (-0.0, 1.0, -0.0, 4.5), (0.0, -0.0, 1.0, -0.0), (-0.0, 0.0, -0.0, 1.0)))
ob_bloco_stone_wall_5086_3801_z0.location = (2.5, -4.825, 1.2)
ob_bloco_stone_wall_5087_3801_z0.parent = ob_parede_externa_norte_y3801_x5086_5087
ob_bloco_stone_wall_5087_3801_z0.matrix_parent_inverse = Matrix(((1.0, -0.0, 0.0, -3.0), (-0.0, 1.0, -0.0, 4.5), (0.0, -0.0, 1.0, -0.0), (-0.0, 0.0, -0.0, 1.0)))
ob_bloco_stone_wall_5087_3801_z0.location = (3.5, -4.825, 1.2)
ob_parede_externa_sul_y3810_x5080_5087.location = (0.0, 4.5, 0.0)
ob_parede_externa_sul_y3810_x5080_5087.empty_display_type = 'CUBE'
ob_bloco_stone_wall_5080_3810_z0.parent = ob_parede_externa_sul_y3810_x5080_5087
ob_bloco_stone_wall_5080_3810_z0.matrix_parent_inverse = Matrix(((1.0, -0.0, 0.0, -0.0), (-0.0, 1.0, -0.0, -4.5), (0.0, -0.0, 1.0, -0.0), (-0.0, 0.0, -0.0, 1.0)))
ob_bloco_stone_wall_5080_3810_z0.location = (-3.5, 4.175, 1.2)
ob_bloco_stone_wall_5081_3810_z0.parent = ob_parede_externa_sul_y3810_x5080_5087
ob_bloco_stone_wall_5081_3810_z0.matrix_parent_inverse = Matrix(((1.0, -0.0, 0.0, -0.0), (-0.0, 1.0, -0.0, -4.5), (0.0, -0.0, 1.0, -0.0), (-0.0, 0.0, -0.0, 1.0)))
ob_bloco_stone_wall_5081_3810_z0.location = (-2.5, 4.175, 1.2)
ob_bloco_stone_wall_5082_3810_z0.parent = ob_parede_externa_sul_y3810_x5080_5087
ob_bloco_stone_wall_5082_3810_z0.matrix_parent_inverse = Matrix(((1.0, -0.0, 0.0, -0.0), (-0.0, 1.0, -0.0, -4.5), (0.0, -0.0, 1.0, -0.0), (-0.0, 0.0, -0.0, 1.0)))
ob_bloco_stone_wall_5082_3810_z0.location = (-1.5, 4.175, 1.2)
ob_bloco_stone_wall_5083_3810_z0.parent = ob_parede_externa_sul_y3810_x5080_5087
ob_bloco_stone_wall_5083_3810_z0.matrix_parent_inverse = Matrix(((1.0, -0.0, 0.0, -0.0), (-0.0, 1.0, -0.0, -4.5), (0.0, -0.0, 1.0, -0.0), (-0.0, 0.0, -0.0, 1.0)))
ob_bloco_stone_wall_5083_3810_z0.location = (-0.5, 4.175, 1.2)
ob_bloco_stone_wall_5084_3810_z0.parent = ob_parede_externa_sul_y3810_x5080_5087
ob_bloco_stone_wall_5084_3810_z0.matrix_parent_inverse = Matrix(((1.0, -0.0, 0.0, -0.0), (-0.0, 1.0, -0.0, -4.5), (0.0, -0.0, 1.0, -0.0), (-0.0, 0.0, -0.0, 1.0)))
ob_bloco_stone_wall_5084_3810_z0.location = (0.5, 4.175, 1.2)
ob_bloco_stone_wall_5085_3810_z0.parent = ob_parede_externa_sul_y3810_x5080_5087
ob_bloco_stone_wall_5085_3810_z0.matrix_parent_inverse = Matrix(((1.0, -0.0, 0.0, -0.0), (-0.0, 1.0, -0.0, -4.5), (0.0, -0.0, 1.0, -0.0), (-0.0, 0.0, -0.0, 1.0)))
ob_bloco_stone_wall_5085_3810_z0.location = (1.5, 4.175, 1.2)
ob_bloco_stone_wall_5086_3810_z0.parent = ob_parede_externa_sul_y3810_x5080_5087
ob_bloco_stone_wall_5086_3810_z0.matrix_parent_inverse = Matrix(((1.0, -0.0, 0.0, -0.0), (-0.0, 1.0, -0.0, -4.5), (0.0, -0.0, 1.0, -0.0), (-0.0, 0.0, -0.0, 1.0)))
ob_bloco_stone_wall_5086_3810_z0.location = (2.5, 4.175, 1.2)
ob_bloco_stone_wall_5087_3810_z0.parent = ob_parede_externa_sul_y3810_x5080_5087
ob_bloco_stone_wall_5087_3810_z0.matrix_parent_inverse = Matrix(((1.0, -0.0, 0.0, -0.0), (-0.0, 1.0, -0.0, -4.5), (0.0, -0.0, 1.0, -0.0), (-0.0, 0.0, -0.0, 1.0)))
ob_bloco_stone_wall_5087_3810_z0.location = (3.5, 4.175, 1.2)
ob_parede_externa_oeste_x5080_y3802_3809.location = (-3.5, 0.0, 0.0)
ob_parede_externa_oeste_x5080_y3802_3809.empty_display_type = 'CUBE'
ob_bloco_stone_wall_5080_3802_z0.parent = ob_parede_externa_oeste_x5080_y3802_3809
ob_bloco_stone_wall_5080_3802_z0.matrix_parent_inverse = Matrix(((1.0, -0.0, 0.0, 3.5), (-0.0, 1.0, -0.0, 0.0), (0.0, -0.0, 1.0, -0.0), (-0.0, 0.0, -0.0, 1.0)))
ob_bloco_stone_wall_5080_3802_z0.location = (-3.825, -3.5, 1.2)
ob_bloco_stone_wall_5080_3803_z0.parent = ob_parede_externa_oeste_x5080_y3802_3809
ob_bloco_stone_wall_5080_3803_z0.matrix_parent_inverse = Matrix(((1.0, -0.0, 0.0, 3.5), (-0.0, 1.0, -0.0, 0.0), (0.0, -0.0, 1.0, -0.0), (-0.0, 0.0, -0.0, 1.0)))
ob_bloco_stone_wall_5080_3803_z0.location = (-3.825, -2.5, 1.2)
ob_bloco_stone_wall_5080_3804_z0.parent = ob_parede_externa_oeste_x5080_y3802_3809
ob_bloco_stone_wall_5080_3804_z0.matrix_parent_inverse = Matrix(((1.0, -0.0, 0.0, 3.5), (-0.0, 1.0, -0.0, 0.0), (0.0, -0.0, 1.0, -0.0), (-0.0, 0.0, -0.0, 1.0)))
ob_bloco_stone_wall_5080_3804_z0.location = (-3.825, -1.5, 1.2)
ob_bloco_stone_wall_5080_3805_z0.parent = ob_parede_externa_oeste_x5080_y3802_3809
ob_bloco_stone_wall_5080_3805_z0.matrix_parent_inverse = Matrix(((1.0, -0.0, 0.0, 3.5), (-0.0, 1.0, -0.0, 0.0), (0.0, -0.0, 1.0, -0.0), (-0.0, 0.0, -0.0, 1.0)))
ob_bloco_stone_wall_5080_3805_z0.location = (-3.825, -0.5, 1.2)
ob_bloco_stone_wall_5080_3806_z0.parent = ob_parede_externa_oeste_x5080_y3802_3809
ob_bloco_stone_wall_5080_3806_z0.matrix_parent_inverse = Matrix(((1.0, -0.0, 0.0, 3.5), (-0.0, 1.0, -0.0, 0.0), (0.0, -0.0, 1.0, -0.0), (-0.0, 0.0, -0.0, 1.0)))
ob_bloco_stone_wall_5080_3806_z0.location = (-3.825, 0.5, 1.2)
ob_bloco_stone_wall_5080_3807_z0.parent = ob_parede_externa_oeste_x5080_y3802_3809
ob_bloco_stone_wall_5080_3807_z0.matrix_parent_inverse = Matrix(((1.0, -0.0, 0.0, 3.5), (-0.0, 1.0, -0.0, 0.0), (0.0, -0.0, 1.0, -0.0), (-0.0, 0.0, -0.0, 1.0)))
ob_bloco_stone_wall_5080_3807_z0.location = (-3.825, 1.5, 1.2)
ob_bloco_stone_wall_5080_3808_z0.parent = ob_parede_externa_oeste_x5080_y3802_3809
ob_bloco_stone_wall_5080_3808_z0.matrix_parent_inverse = Matrix(((1.0, -0.0, 0.0, 3.5), (-0.0, 1.0, -0.0, 0.0), (0.0, -0.0, 1.0, -0.0), (-0.0, 0.0, -0.0, 1.0)))
ob_bloco_stone_wall_5080_3808_z0.location = (-3.825, 2.5, 1.2)
ob_bloco_stone_wall_5080_3809_z0.parent = ob_parede_externa_oeste_x5080_y3802_3809
ob_bloco_stone_wall_5080_3809_z0.matrix_parent_inverse = Matrix(((1.0, -0.0, 0.0, 3.5), (-0.0, 1.0, -0.0, 0.0), (0.0, -0.0, 1.0, -0.0), (-0.0, 0.0, -0.0, 1.0)))
ob_bloco_stone_wall_5080_3809_z0.location = (-3.825, 3.5, 1.2)
ob_parede_interna_ns_05_x5081_y3802_3809.location = (-2.5, 0.0, 0.0)
ob_parede_interna_ns_05_x5081_y3802_3809.empty_display_type = 'CUBE'
ob_bloco_stone_wall_5081_3802_z0.parent = ob_parede_interna_ns_05_x5081_y3802_3809
ob_bloco_stone_wall_5081_3802_z0.matrix_parent_inverse = Matrix(((1.0, -0.0, 0.0, 2.5), (-0.0, 1.0, -0.0, 0.0), (0.0, -0.0, 1.0, -0.0), (-0.0, 0.0, -0.0, 1.0)))
ob_bloco_stone_wall_5081_3802_z0.location = (-2.825, -3.5, 1.2)
ob_bloco_stone_wall_5081_3803_z0.parent = ob_parede_interna_ns_05_x5081_y3802_3809
ob_bloco_stone_wall_5081_3803_z0.matrix_parent_inverse = Matrix(((1.0, -0.0, 0.0, 2.5), (-0.0, 1.0, -0.0, 0.0), (0.0, -0.0, 1.0, -0.0), (-0.0, 0.0, -0.0, 1.0)))
ob_bloco_stone_wall_5081_3803_z0.location = (-2.825, -2.5, 1.2)
ob_bloco_stone_wall_5081_3804_z0.parent = ob_parede_interna_ns_05_x5081_y3802_3809
ob_bloco_stone_wall_5081_3804_z0.matrix_parent_inverse = Matrix(((1.0, -0.0, 0.0, 2.5), (-0.0, 1.0, -0.0, 0.0), (0.0, -0.0, 1.0, -0.0), (-0.0, 0.0, -0.0, 1.0)))
ob_bloco_stone_wall_5081_3804_z0.location = (-2.825, -1.5, 1.2)
ob_bloco_stone_wall_5081_3805_z0.parent = ob_parede_interna_ns_05_x5081_y3802_3809
ob_bloco_stone_wall_5081_3805_z0.matrix_parent_inverse = Matrix(((1.0, -0.0, 0.0, 2.5), (-0.0, 1.0, -0.0, 0.0), (0.0, -0.0, 1.0, -0.0), (-0.0, 0.0, -0.0, 1.0)))
ob_bloco_stone_wall_5081_3805_z0.location = (-2.825, -0.5, 1.2)
ob_bloco_stone_wall_5081_3806_z0.parent = ob_parede_interna_ns_05_x5081_y3802_3809
ob_bloco_stone_wall_5081_3806_z0.matrix_parent_inverse = Matrix(((1.0, -0.0, 0.0, 2.5), (-0.0, 1.0, -0.0, 0.0), (0.0, -0.0, 1.0, -0.0), (-0.0, 0.0, -0.0, 1.0)))
ob_bloco_stone_wall_5081_3806_z0.location = (-2.825, 0.5, 1.2)
ob_bloco_stone_wall_5081_3807_z0.parent = ob_parede_interna_ns_05_x5081_y3802_3809
ob_bloco_stone_wall_5081_3807_z0.matrix_parent_inverse = Matrix(((1.0, -0.0, 0.0, 2.5), (-0.0, 1.0, -0.0, 0.0), (0.0, -0.0, 1.0, -0.0), (-0.0, 0.0, -0.0, 1.0)))
ob_bloco_stone_wall_5081_3807_z0.location = (-2.825, 1.5, 1.2)
ob_bloco_stone_wall_5081_3808_z0.parent = ob_parede_interna_ns_05_x5081_y3802_3809
ob_bloco_stone_wall_5081_3808_z0.matrix_parent_inverse = Matrix(((1.0, -0.0, 0.0, 2.5), (-0.0, 1.0, -0.0, 0.0), (0.0, -0.0, 1.0, -0.0), (-0.0, 0.0, -0.0, 1.0)))
ob_bloco_stone_wall_5081_3808_z0.location = (-2.825, 2.5, 1.2)
ob_bloco_stone_wall_5081_3809_z0.parent = ob_parede_interna_ns_05_x5081_y3802_3809
ob_bloco_stone_wall_5081_3809_z0.matrix_parent_inverse = Matrix(((1.0, -0.0, 0.0, 2.5), (-0.0, 1.0, -0.0, 0.0), (0.0, -0.0, 1.0, -0.0), (-0.0, 0.0, -0.0, 1.0)))
ob_bloco_stone_wall_5081_3809_z0.location = (-2.825, 3.5, 1.2)
ob_moveis_decoracoes.location = (0.0, 0.0, 0.0)
ob_moveis_decoracoes.empty_display_type = 'CUBE'
ob_movel_chains_5082_3804_z1.parent = ob_moveis_decoracoes
ob_movel_chains_5082_3804_z1.location = (-1.5, -1.5, 0.18)
ob_movel_chains_5082_3807_z1.parent = ob_moveis_decoracoes
ob_movel_chains_5082_3807_z1.location = (-1.5, 1.5, 0.18)

# ---- collection membership
col_01_paredes_externas.objects.link(ob_parede_externa_norte_y3801_x5080_5083)
col_01_paredes_externas.objects.link(ob_bloco_stone_wall_5080_3801_z0)
col_01_paredes_externas.objects.link(ob_bloco_stone_wall_5081_3801_z0)
col_01_paredes_externas.objects.link(ob_bloco_stone_wall_5082_3801_z0)
col_01_paredes_externas.objects.link(ob_bloco_stone_wall_5083_3801_z0)
col_01_paredes_externas.objects.link(ob_parede_externa_norte_y3801_x5086_5087)
col_01_paredes_externas.objects.link(ob_bloco_stone_wall_5086_3801_z0)
col_01_paredes_externas.objects.link(ob_bloco_stone_wall_5087_3801_z0)
col_01_paredes_externas.objects.link(ob_parede_externa_sul_y3810_x5080_5087)
col_01_paredes_externas.objects.link(ob_bloco_stone_wall_5080_3810_z0)
col_01_paredes_externas.objects.link(ob_bloco_stone_wall_5081_3810_z0)
col_01_paredes_externas.objects.link(ob_bloco_stone_wall_5082_3810_z0)
col_01_paredes_externas.objects.link(ob_bloco_stone_wall_5083_3810_z0)
col_01_paredes_externas.objects.link(ob_bloco_stone_wall_5084_3810_z0)
col_01_paredes_externas.objects.link(ob_bloco_stone_wall_5085_3810_z0)
col_01_paredes_externas.objects.link(ob_bloco_stone_wall_5086_3810_z0)
col_01_paredes_externas.objects.link(ob_bloco_stone_wall_5087_3810_z0)
col_01_paredes_externas.objects.link(ob_parede_externa_oeste_x5080_y3802_3809)
col_01_paredes_externas.objects.link(ob_bloco_stone_wall_5080_3802_z0)
col_01_paredes_externas.objects.link(ob_bloco_stone_wall_5080_3803_z0)
col_01_paredes_externas.objects.link(ob_bloco_stone_wall_5080_3804_z0)
col_01_paredes_externas.objects.link(ob_bloco_stone_wall_5080_3805_z0)
col_01_paredes_externas.objects.link(ob_bloco_stone_wall_5080_3806_z0)
col_01_paredes_externas.objects.link(ob_bloco_stone_wall_5080_3807_z0)
col_01_paredes_externas.objects.link(ob_bloco_stone_wall_5080_3808_z0)
col_01_paredes_externas.objects.link(ob_bloco_stone_wall_5080_3809_z0)
col_02_paredes_internas.objects.link(ob_parede_interna_ns_05_x5081_y3802_3809)
col_02_paredes_internas.objects.link(ob_bloco_stone_wall_5081_3802_z0)
col_02_paredes_internas.objects.link(ob_bloco_stone_wall_5081_3803_z0)
col_02_paredes_internas.objects.link(ob_bloco_stone_wall_5081_3804_z0)
col_02_paredes_internas.objects.link(ob_bloco_stone_wall_5081_3805_z0)
col_02_paredes_internas.objects.link(ob_bloco_stone_wall_5081_3806_z0)
col_02_paredes_internas.objects.link(ob_bloco_stone_wall_5081_3807_z0)
col_02_paredes_internas.objects.link(ob_bloco_stone_wall_5081_3808_z0)
col_02_paredes_internas.objects.link(ob_bloco_stone_wall_5081_3809_z0)
col_04_moveis_decoracoes.objects.link(ob_moveis_decoracoes)
col_04_moveis_decoracoes.objects.link(ob_movel_chains_5082_3804_z1)
col_04_moveis_decoracoes.objects.link(ob_movel_chains_5082_3807_z1)

# ---- scene / render settings (as saved in the file)
scene.frame_start = 1; scene.frame_end = 250; scene.frame_set(1)
scene.render.engine = 'BLENDER_EEVEE_NEXT'
scene.render.bake_bias = 0.0
scene.render.bake_samples = 0
scene.cycles.sampling_pattern = 'TABULATED_SOBOL'
scene.eevee.use_volume_custom_range = False
bpy.context.view_layer.update()

# ---- added for rendering (the .blend has no active camera and no usable light): camera, sun + grey world if the file has none
cam_auto = bpy.data.cameras.new('AutoCamera')
cam_auto.lens = 50.0
cam_auto.sensor_width = 36.0
cam_auto.clip_end = 1000.0
ob_auto_camera = bpy.data.objects.new('AutoCamera', cam_auto)
scene.collection.objects.link(ob_auto_camera)
ob_auto_camera.location = (11.5998, -14.2447, 10.4798)
ob_auto_camera.rotation_euler = (1.09748, -7.21219e-08, 0.694738)
scene.camera = ob_auto_camera
light_auto_sun = bpy.data.lights.new('AutoSun', 'SUN')
light_auto_sun.energy = 3.0
light_auto_sun.angle = 0.0523599
ob_auto_sun = bpy.data.objects.new('AutoSun', light_auto_sun)
scene.collection.objects.link(ob_auto_sun)
ob_auto_sun.rotation_euler = (0.872665, 0.174533, 0.523599)
if scene.world is None:
    world_auto = bpy.data.worlds.new('AutoWorld')
    world_auto.color = (0.3, 0.3, 0.3)
    scene.world = world_auto
bpy.context.view_layer.update()
